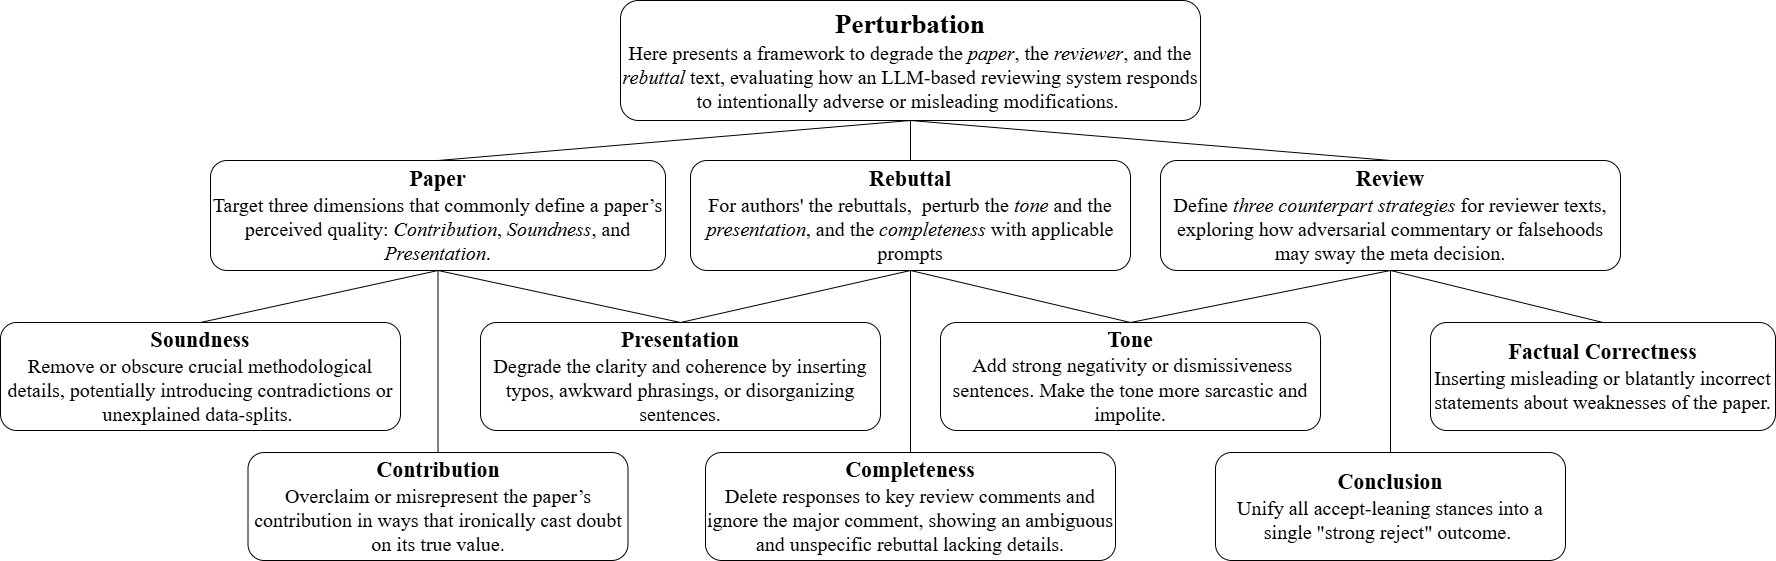

The diagram above was exported from draw.io. Its source (the exported page's mxGraphModel, read from the mxfile embedded in the PNG):
<mxGraphModel dx="2123" dy="1492" grid="1" gridSize="10" guides="1" tooltips="1" connect="1" arrows="1" fold="1" page="1" pageScale="1" pageWidth="1169" pageHeight="827" math="0" shadow="0">
  <root>
    <mxCell id="0" />
    <mxCell id="1" parent="0" />
    <mxCell id="JsaRLhfg_SHGGkiAIyBf-12" value="" style="endArrow=none;html=1;rounded=0;entryX=0.5;entryY=1;entryDx=0;entryDy=0;exitX=0.5;exitY=0;exitDx=0;exitDy=0;fontFamily=Times New Roman;fontSize=20;" parent="1" source="JsaRLhfg_SHGGkiAIyBf-31" target="JsaRLhfg_SHGGkiAIyBf-30" edge="1">
      <mxGeometry width="50" height="50" relative="1" as="geometry">
        <mxPoint x="220" y="200" as="sourcePoint" />
        <mxPoint x="480" y="170" as="targetPoint" />
      </mxGeometry>
    </mxCell>
    <mxCell id="JsaRLhfg_SHGGkiAIyBf-13" value="" style="endArrow=none;html=1;rounded=0;entryX=0.5;entryY=1;entryDx=0;entryDy=0;exitX=0.5;exitY=0;exitDx=0;exitDy=0;fontFamily=Times New Roman;fontSize=20;" parent="1" source="JsaRLhfg_SHGGkiAIyBf-45" target="JsaRLhfg_SHGGkiAIyBf-30" edge="1">
      <mxGeometry width="50" height="50" relative="1" as="geometry">
        <mxPoint x="710" y="200" as="sourcePoint" />
        <mxPoint x="480" y="170" as="targetPoint" />
      </mxGeometry>
    </mxCell>
    <mxCell id="JsaRLhfg_SHGGkiAIyBf-14" value="" style="endArrow=none;html=1;rounded=0;entryX=0.5;entryY=1;entryDx=0;entryDy=0;exitX=0.5;exitY=0;exitDx=0;exitDy=0;fontFamily=Times New Roman;fontSize=20;" parent="1" source="JsaRLhfg_SHGGkiAIyBf-39" target="JsaRLhfg_SHGGkiAIyBf-30" edge="1">
      <mxGeometry width="50" height="50" relative="1" as="geometry">
        <mxPoint x="474" y="200" as="sourcePoint" />
        <mxPoint x="480" y="170" as="targetPoint" />
      </mxGeometry>
    </mxCell>
    <mxCell id="JsaRLhfg_SHGGkiAIyBf-16" value="" style="endArrow=none;html=1;rounded=0;entryX=0.5;entryY=1;entryDx=0;entryDy=0;exitX=0.5;exitY=0;exitDx=0;exitDy=0;fontFamily=Times New Roman;fontSize=20;" parent="1" source="JsaRLhfg_SHGGkiAIyBf-35" target="JsaRLhfg_SHGGkiAIyBf-31" edge="1">
      <mxGeometry width="50" height="50" relative="1" as="geometry">
        <mxPoint x="60" y="290" as="sourcePoint" />
        <mxPoint x="220" y="260" as="targetPoint" />
      </mxGeometry>
    </mxCell>
    <mxCell id="JsaRLhfg_SHGGkiAIyBf-17" value="" style="endArrow=none;html=1;rounded=0;entryX=0.5;entryY=1;entryDx=0;entryDy=0;exitX=0.5;exitY=0;exitDx=0;exitDy=0;fontFamily=Times New Roman;fontSize=20;" parent="1" source="JsaRLhfg_SHGGkiAIyBf-33" target="JsaRLhfg_SHGGkiAIyBf-31" edge="1">
      <mxGeometry width="50" height="50" relative="1" as="geometry">
        <mxPoint x="340" y="290" as="sourcePoint" />
        <mxPoint x="220" y="260" as="targetPoint" />
      </mxGeometry>
    </mxCell>
    <mxCell id="JsaRLhfg_SHGGkiAIyBf-19" value="" style="endArrow=none;html=1;rounded=0;entryX=0.5;entryY=1;entryDx=0;entryDy=0;exitX=0.5;exitY=0;exitDx=0;exitDy=0;fontFamily=Times New Roman;fontSize=20;" parent="1" source="JsaRLhfg_SHGGkiAIyBf-42" target="JsaRLhfg_SHGGkiAIyBf-45" edge="1">
      <mxGeometry width="50" height="50" relative="1" as="geometry">
        <mxPoint x="610" y="290" as="sourcePoint" />
        <mxPoint x="710" y="260" as="targetPoint" />
      </mxGeometry>
    </mxCell>
    <mxCell id="JsaRLhfg_SHGGkiAIyBf-20" value="" style="endArrow=none;html=1;rounded=0;entryX=0.5;entryY=1;entryDx=0;entryDy=0;exitX=0.5;exitY=0;exitDx=0;exitDy=0;fontFamily=Times New Roman;fontSize=20;" parent="1" source="JsaRLhfg_SHGGkiAIyBf-41" target="JsaRLhfg_SHGGkiAIyBf-45" edge="1">
      <mxGeometry width="50" height="50" relative="1" as="geometry">
        <mxPoint x="800" y="220" as="sourcePoint" />
        <mxPoint x="710" y="260" as="targetPoint" />
      </mxGeometry>
    </mxCell>
    <mxCell id="JsaRLhfg_SHGGkiAIyBf-21" value="" style="endArrow=none;html=1;rounded=0;entryX=0.5;entryY=1;entryDx=0;entryDy=0;exitX=0.5;exitY=0;exitDx=0;exitDy=0;fontFamily=Times New Roman;fontSize=20;" parent="1" source="JsaRLhfg_SHGGkiAIyBf-44" target="JsaRLhfg_SHGGkiAIyBf-45" edge="1">
      <mxGeometry width="50" height="50" relative="1" as="geometry">
        <mxPoint x="870" y="290" as="sourcePoint" />
        <mxPoint x="710" y="260" as="targetPoint" />
      </mxGeometry>
    </mxCell>
    <mxCell id="JsaRLhfg_SHGGkiAIyBf-22" value="" style="endArrow=none;html=1;rounded=0;entryX=0.5;entryY=1;entryDx=0;entryDy=0;exitX=0.5;exitY=0;exitDx=0;exitDy=0;fontFamily=Times New Roman;fontSize=20;" parent="1" source="JsaRLhfg_SHGGkiAIyBf-41" target="JsaRLhfg_SHGGkiAIyBf-39" edge="1">
      <mxGeometry width="50" height="50" relative="1" as="geometry">
        <mxPoint x="610" y="290" as="sourcePoint" />
        <mxPoint x="474" y="260" as="targetPoint" />
      </mxGeometry>
    </mxCell>
    <mxCell id="JsaRLhfg_SHGGkiAIyBf-23" value="" style="endArrow=none;html=1;rounded=0;entryX=0.5;entryY=1;entryDx=0;entryDy=0;exitX=0.5;exitY=0;exitDx=0;exitDy=0;fontFamily=Times New Roman;fontSize=20;" parent="1" source="JsaRLhfg_SHGGkiAIyBf-33" target="JsaRLhfg_SHGGkiAIyBf-39" edge="1">
      <mxGeometry width="50" height="50" relative="1" as="geometry">
        <mxPoint x="390" y="220" as="sourcePoint" />
        <mxPoint x="474" y="260" as="targetPoint" />
      </mxGeometry>
    </mxCell>
    <mxCell id="JsaRLhfg_SHGGkiAIyBf-24" value="" style="endArrow=none;html=1;rounded=0;entryX=0.5;entryY=1;entryDx=0;entryDy=0;exitX=0.5;exitY=0;exitDx=0;exitDy=0;fontFamily=Times New Roman;fontSize=20;" parent="1" source="JsaRLhfg_SHGGkiAIyBf-38" target="JsaRLhfg_SHGGkiAIyBf-39" edge="1">
      <mxGeometry width="50" height="50" relative="1" as="geometry">
        <mxPoint x="340" y="290" as="sourcePoint" />
        <mxPoint x="474" y="260" as="targetPoint" />
      </mxGeometry>
    </mxCell>
    <mxCell id="JsaRLhfg_SHGGkiAIyBf-30" value="&lt;b&gt;&lt;font style=&quot;font-size: 27px;&quot;&gt;Perturbation&lt;/font&gt;&lt;/b&gt;&lt;div style=&quot;&quot;&gt;&lt;font&gt;&lt;font style=&quot;&quot;&gt;Here presents a framework to degrade the &lt;i style=&quot;&quot;&gt;paper&lt;/i&gt;, the &lt;i style=&quot;&quot;&gt;reviewer&lt;/i&gt;, and the &lt;i style=&quot;&quot;&gt;rebuttal&lt;/i&gt; text, evaluating how an LLM-based reviewing system responds to intentionally adverse or misleading modifications.&lt;/font&gt;&amp;nbsp;&lt;/font&gt;&lt;/div&gt;" style="rounded=1;whiteSpace=wrap;html=1;fontFamily=Times New Roman;fontSize=20;align=center;" parent="1" vertex="1">
      <mxGeometry x="270" y="-270" width="580" height="120" as="geometry" />
    </mxCell>
    <mxCell id="JsaRLhfg_SHGGkiAIyBf-31" value="&lt;b&gt;&lt;font style=&quot;font-size: 22px;&quot;&gt;Paper&lt;/font&gt;&lt;/b&gt;&lt;div&gt;&lt;font&gt;Target three dimensions that commonly define a paper’s perceived quality: &lt;i style=&quot;&quot;&gt;Contribution&lt;/i&gt;, &lt;i style=&quot;&quot;&gt;Soundness&lt;/i&gt;, and &lt;i style=&quot;&quot;&gt;Presentation&lt;/i&gt;.&lt;/font&gt;&lt;/div&gt;" style="rounded=1;whiteSpace=wrap;html=1;fontFamily=Times New Roman;fontSize=20;" parent="1" vertex="1">
      <mxGeometry x="-140" y="-110" width="455" height="110" as="geometry" />
    </mxCell>
    <mxCell id="JsaRLhfg_SHGGkiAIyBf-33" value="&lt;b&gt;&lt;font style=&quot;font-size: 22px;&quot;&gt;Presentation&lt;/font&gt;&lt;/b&gt;&lt;div&gt;&lt;font&gt;Degrade the clarity and coherence by inserting typos, awkward phrasings, or disorganizing sentences.&lt;/font&gt;&lt;/div&gt;" style="rounded=1;whiteSpace=wrap;html=1;fontFamily=Times New Roman;fontSize=20;" parent="1" vertex="1">
      <mxGeometry x="130" y="52" width="400" height="108" as="geometry" />
    </mxCell>
    <mxCell id="JsaRLhfg_SHGGkiAIyBf-34" value="&lt;b&gt;&lt;font style=&quot;font-size: 22px;&quot;&gt;Contribution&lt;/font&gt;&lt;/b&gt;&lt;div&gt;&lt;font&gt;Overclaim or misrepresent the paper’s contribution in ways that ironically cast doubt on its true value.&lt;/font&gt;&lt;/div&gt;" style="rounded=1;whiteSpace=wrap;html=1;fontFamily=Times New Roman;fontSize=20;" parent="1" vertex="1">
      <mxGeometry x="-102.5" y="182" width="380" height="108" as="geometry" />
    </mxCell>
    <mxCell id="JsaRLhfg_SHGGkiAIyBf-35" value="&lt;b&gt;&lt;font style=&quot;font-size: 22px;&quot;&gt;Soundness&lt;/font&gt;&lt;/b&gt;&lt;div&gt;&lt;font&gt;&lt;font style=&quot;&quot;&gt;Remove or obscure crucial methodological details, potentially introducing contradictions or unexplained data-splits.&lt;/font&gt;&amp;nbsp;&lt;/font&gt;&lt;/div&gt;" style="rounded=1;whiteSpace=wrap;html=1;fontFamily=Times New Roman;fontSize=20;" parent="1" vertex="1">
      <mxGeometry x="-350" y="52" width="400" height="108" as="geometry" />
    </mxCell>
    <mxCell id="JsaRLhfg_SHGGkiAIyBf-38" value="&lt;b&gt;&lt;font style=&quot;font-size: 22px;&quot;&gt;Completeness&lt;/font&gt;&lt;/b&gt;&lt;div&gt;&lt;font&gt;Delete responses to key review comments and ignore the major comment,&amp;nbsp;showing an ambiguous and unspecific rebuttal lacking details.&lt;/font&gt;&lt;/div&gt;" style="rounded=1;whiteSpace=wrap;html=1;fontFamily=Times New Roman;fontSize=20;" parent="1" vertex="1">
      <mxGeometry x="355" y="182" width="410" height="108" as="geometry" />
    </mxCell>
    <mxCell id="JsaRLhfg_SHGGkiAIyBf-39" value="&lt;b&gt;&lt;font style=&quot;font-size: 22px;&quot;&gt;Rebuttal&lt;/font&gt;&lt;/b&gt;&lt;div&gt;&lt;font&gt;For authors' the rebuttals,&amp;nbsp; perturb the &lt;i style=&quot;&quot;&gt;tone&lt;/i&gt; and the &lt;i style=&quot;&quot;&gt;presentation&lt;/i&gt;, and the &lt;i style=&quot;&quot;&gt;completeness&lt;/i&gt;&amp;nbsp;with applicable prompts&lt;/font&gt;&lt;/div&gt;" style="rounded=1;whiteSpace=wrap;html=1;fontFamily=Times New Roman;fontSize=20;" parent="1" vertex="1">
      <mxGeometry x="340" y="-110" width="440" height="110" as="geometry" />
    </mxCell>
    <mxCell id="JsaRLhfg_SHGGkiAIyBf-41" value="&lt;b&gt;&lt;font style=&quot;font-size: 22px;&quot;&gt;Tone&lt;/font&gt;&lt;/b&gt;&lt;div&gt;&lt;font style=&quot;font-size: 18px;&quot;&gt;&amp;nbsp;&lt;/font&gt;&lt;font&gt;Add strong negativity or dismissiveness sentences. Make the tone more sarcastic and impolite.&lt;/font&gt;&lt;/div&gt;" style="rounded=1;whiteSpace=wrap;html=1;fontFamily=Times New Roman;fontSize=20;" parent="1" vertex="1">
      <mxGeometry x="590" y="52" width="380" height="108" as="geometry" />
    </mxCell>
    <mxCell id="JsaRLhfg_SHGGkiAIyBf-42" value="&lt;b&gt;&lt;font style=&quot;font-size: 22px;&quot;&gt;Conclusion&lt;/font&gt;&lt;/b&gt;&lt;div&gt;&lt;font&gt;&lt;font style=&quot;&quot;&gt;Unify all accept-leaning stances into a single &quot;strong reject&quot; outcome.&lt;/font&gt;&amp;nbsp;&lt;/font&gt;&lt;/div&gt;" style="rounded=1;whiteSpace=wrap;html=1;fontFamily=Times New Roman;fontSize=20;" parent="1" vertex="1">
      <mxGeometry x="865" y="182" width="350" height="108" as="geometry" />
    </mxCell>
    <mxCell id="JsaRLhfg_SHGGkiAIyBf-44" value="&lt;b&gt;&lt;font style=&quot;font-size: 22px;&quot;&gt;Factual Correctness&lt;/font&gt;&lt;/b&gt;&lt;div&gt;&lt;font&gt;Inserting misleading or blatantly incorrect statements about weaknesses of the paper.&lt;/font&gt;&lt;/div&gt;" style="rounded=1;whiteSpace=wrap;html=1;fontFamily=Times New Roman;fontSize=20;" parent="1" vertex="1">
      <mxGeometry x="1080" y="52" width="345" height="108" as="geometry" />
    </mxCell>
    <mxCell id="JsaRLhfg_SHGGkiAIyBf-47" value="" style="endArrow=none;html=1;rounded=0;entryX=0.5;entryY=1;entryDx=0;entryDy=0;exitX=0.5;exitY=0;exitDx=0;exitDy=0;fontFamily=Times New Roman;fontSize=20;" parent="1" source="JsaRLhfg_SHGGkiAIyBf-34" target="JsaRLhfg_SHGGkiAIyBf-31" edge="1">
      <mxGeometry width="50" height="50" relative="1" as="geometry">
        <mxPoint x="100" y="330" as="sourcePoint" />
        <mxPoint x="188" y="180" as="targetPoint" />
      </mxGeometry>
    </mxCell>
    <mxCell id="JsaRLhfg_SHGGkiAIyBf-45" value="&lt;b&gt;&lt;font style=&quot;font-size: 22px;&quot;&gt;Review&lt;/font&gt;&lt;/b&gt;&lt;div&gt;&lt;font&gt;Define &lt;i style=&quot;&quot;&gt;three counterpart strategies&amp;nbsp;&lt;/i&gt;for reviewer texts, exploring how adversarial commentary or falsehoods may sway the meta decision.&lt;/font&gt;&lt;/div&gt;" style="rounded=1;whiteSpace=wrap;html=1;fontFamily=Times New Roman;fontSize=20;" parent="1" vertex="1">
      <mxGeometry x="810" y="-110" width="460" height="110" as="geometry" />
    </mxCell>
  </root>
</mxGraphModel>